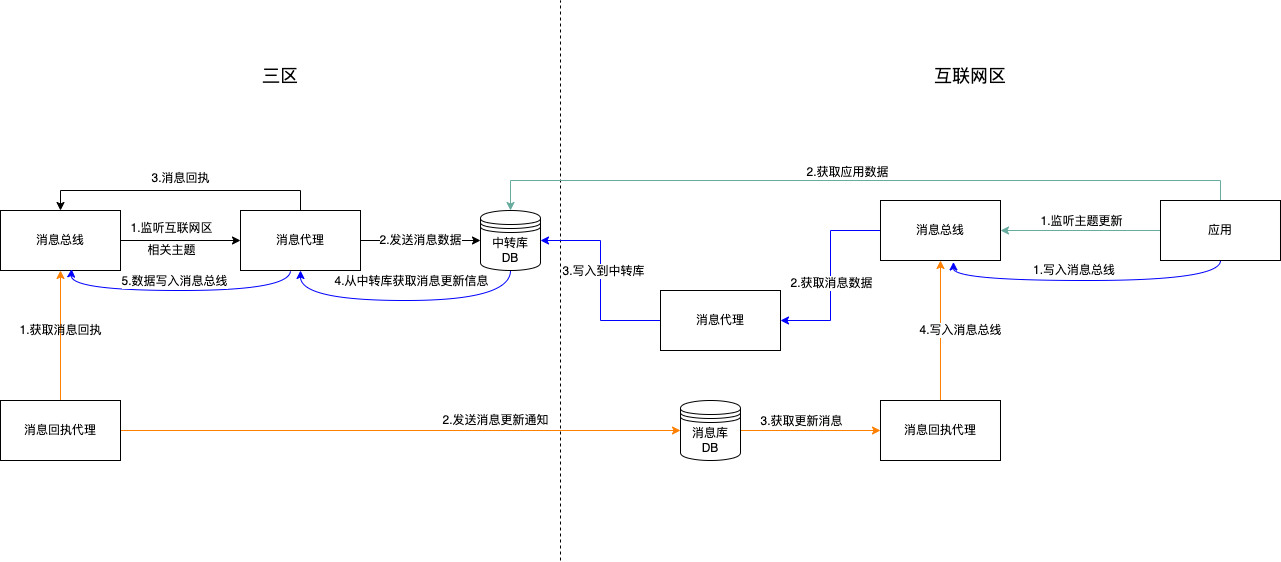

The diagram above was exported from draw.io. Its source (the exported page's mxGraphModel, read from the mxfile embedded in the PNG):
<mxGraphModel dx="1426" dy="627" grid="1" gridSize="10" guides="1" tooltips="1" connect="1" arrows="1" fold="1" page="1" pageScale="1" pageWidth="827" pageHeight="1169" math="0" shadow="0">
  <root>
    <mxCell id="0" />
    <mxCell id="1" parent="0" />
    <mxCell id="2Cvc88GyRyda1wZsC7F1-8" style="edgeStyle=orthogonalEdgeStyle;rounded=0;orthogonalLoop=1;jettySize=auto;html=1;exitX=1;exitY=0.5;exitDx=0;exitDy=0;entryX=0;entryY=0.5;entryDx=0;entryDy=0;fontSize=18;" edge="1" parent="1" source="2Cvc88GyRyda1wZsC7F1-1" target="2Cvc88GyRyda1wZsC7F1-3">
      <mxGeometry relative="1" as="geometry" />
    </mxCell>
    <mxCell id="2Cvc88GyRyda1wZsC7F1-9" value="&lt;font style=&quot;font-size: 12px&quot;&gt;1.监听互联网区&lt;br&gt;相关主题&lt;br&gt;&lt;/font&gt;" style="edgeLabel;html=1;align=center;verticalAlign=middle;resizable=0;points=[];fontSize=18;labelBackgroundColor=none;" vertex="1" connectable="0" parent="2Cvc88GyRyda1wZsC7F1-8">
      <mxGeometry x="-0.4167" y="4" relative="1" as="geometry">
        <mxPoint x="15" y="-1" as="offset" />
      </mxGeometry>
    </mxCell>
    <mxCell id="2Cvc88GyRyda1wZsC7F1-1" value="消息总线" style="rounded=0;whiteSpace=wrap;html=1;" vertex="1" parent="1">
      <mxGeometry x="50" y="270" width="120" height="60" as="geometry" />
    </mxCell>
    <mxCell id="2Cvc88GyRyda1wZsC7F1-10" value="2.发送消息数据" style="edgeStyle=orthogonalEdgeStyle;rounded=0;orthogonalLoop=1;jettySize=auto;html=1;exitX=1;exitY=0.5;exitDx=0;exitDy=0;entryX=0;entryY=0.5;entryDx=0;entryDy=0;fontSize=12;" edge="1" parent="1" source="2Cvc88GyRyda1wZsC7F1-3" target="2Cvc88GyRyda1wZsC7F1-5">
      <mxGeometry relative="1" as="geometry" />
    </mxCell>
    <mxCell id="2Cvc88GyRyda1wZsC7F1-17" style="edgeStyle=orthogonalEdgeStyle;rounded=0;orthogonalLoop=1;jettySize=auto;html=1;entryX=0;entryY=0.5;entryDx=0;entryDy=0;fontSize=12;exitX=1;exitY=0.5;exitDx=0;exitDy=0;strokeColor=#FF8000;" edge="1" parent="1" source="2Cvc88GyRyda1wZsC7F1-27" target="2Cvc88GyRyda1wZsC7F1-16">
      <mxGeometry relative="1" as="geometry">
        <mxPoint x="180" y="510" as="sourcePoint" />
      </mxGeometry>
    </mxCell>
    <mxCell id="2Cvc88GyRyda1wZsC7F1-25" style="edgeStyle=orthogonalEdgeStyle;rounded=0;orthogonalLoop=1;jettySize=auto;html=1;exitX=0.5;exitY=0;exitDx=0;exitDy=0;entryX=0.5;entryY=0;entryDx=0;entryDy=0;fontSize=12;" edge="1" parent="1" source="2Cvc88GyRyda1wZsC7F1-3" target="2Cvc88GyRyda1wZsC7F1-1">
      <mxGeometry relative="1" as="geometry" />
    </mxCell>
    <mxCell id="2Cvc88GyRyda1wZsC7F1-43" style="edgeStyle=orthogonalEdgeStyle;curved=1;rounded=0;orthogonalLoop=1;jettySize=auto;html=1;fontSize=12;strokeColor=#0000FF;entryX=0.592;entryY=0.975;entryDx=0;entryDy=0;entryPerimeter=0;" edge="1" parent="1" target="2Cvc88GyRyda1wZsC7F1-1">
      <mxGeometry relative="1" as="geometry">
        <mxPoint x="340" y="330" as="sourcePoint" />
        <Array as="points">
          <mxPoint x="340" y="350" />
          <mxPoint x="120" y="350" />
        </Array>
      </mxGeometry>
    </mxCell>
    <mxCell id="2Cvc88GyRyda1wZsC7F1-44" value="5.数据写入消息总线" style="edgeLabel;html=1;align=center;verticalAlign=middle;resizable=0;points=[];fontSize=12;" vertex="1" connectable="0" parent="2Cvc88GyRyda1wZsC7F1-43">
      <mxGeometry x="0.3571" y="-4" relative="1" as="geometry">
        <mxPoint x="40" y="-6" as="offset" />
      </mxGeometry>
    </mxCell>
    <mxCell id="2Cvc88GyRyda1wZsC7F1-3" value="消息代理" style="rounded=0;whiteSpace=wrap;html=1;" vertex="1" parent="1">
      <mxGeometry x="290" y="270" width="120" height="60" as="geometry" />
    </mxCell>
    <mxCell id="2Cvc88GyRyda1wZsC7F1-37" style="edgeStyle=orthogonalEdgeStyle;rounded=0;orthogonalLoop=1;jettySize=auto;html=1;exitX=0.5;exitY=1;exitDx=0;exitDy=0;entryX=0.5;entryY=1;entryDx=0;entryDy=0;fontSize=12;strokeColor=#0000FF;curved=1;" edge="1" parent="1" source="2Cvc88GyRyda1wZsC7F1-5" target="2Cvc88GyRyda1wZsC7F1-3">
      <mxGeometry relative="1" as="geometry">
        <Array as="points">
          <mxPoint x="560" y="360" />
          <mxPoint x="350" y="360" />
        </Array>
      </mxGeometry>
    </mxCell>
    <mxCell id="2Cvc88GyRyda1wZsC7F1-39" value="4.从中转库获取消息更新信息" style="edgeLabel;html=1;align=center;verticalAlign=middle;resizable=0;points=[];fontSize=12;" vertex="1" connectable="0" parent="2Cvc88GyRyda1wZsC7F1-37">
      <mxGeometry x="0.24" y="1" relative="1" as="geometry">
        <mxPoint x="37" y="-21" as="offset" />
      </mxGeometry>
    </mxCell>
    <mxCell id="2Cvc88GyRyda1wZsC7F1-5" value="中转库&lt;br&gt;DB" style="shape=datastore;whiteSpace=wrap;html=1;" vertex="1" parent="1">
      <mxGeometry x="530" y="270" width="60" height="60" as="geometry" />
    </mxCell>
    <mxCell id="2Cvc88GyRyda1wZsC7F1-6" value="" style="endArrow=none;dashed=1;html=1;rounded=0;" edge="1" parent="1">
      <mxGeometry width="50" height="50" relative="1" as="geometry">
        <mxPoint x="610" y="620" as="sourcePoint" />
        <mxPoint x="610" y="60" as="targetPoint" />
      </mxGeometry>
    </mxCell>
    <mxCell id="2Cvc88GyRyda1wZsC7F1-7" value="&lt;font style=&quot;font-size: 18px&quot;&gt;三区&lt;/font&gt;" style="text;html=1;strokeColor=none;fillColor=none;align=center;verticalAlign=middle;whiteSpace=wrap;rounded=0;" vertex="1" parent="1">
      <mxGeometry x="300" y="120" width="60" height="30" as="geometry" />
    </mxCell>
    <mxCell id="2Cvc88GyRyda1wZsC7F1-31" style="edgeStyle=orthogonalEdgeStyle;rounded=0;orthogonalLoop=1;jettySize=auto;html=1;exitX=0;exitY=0.5;exitDx=0;exitDy=0;entryX=1;entryY=0.5;entryDx=0;entryDy=0;fontSize=12;strokeColor=#0000FF;" edge="1" parent="1" source="2Cvc88GyRyda1wZsC7F1-11" target="2Cvc88GyRyda1wZsC7F1-30">
      <mxGeometry relative="1" as="geometry" />
    </mxCell>
    <mxCell id="2Cvc88GyRyda1wZsC7F1-35" value="2.获取消息数据" style="edgeLabel;html=1;align=center;verticalAlign=middle;resizable=0;points=[];fontSize=12;" vertex="1" connectable="0" parent="2Cvc88GyRyda1wZsC7F1-31">
      <mxGeometry x="0.0684" relative="1" as="geometry">
        <mxPoint y="1" as="offset" />
      </mxGeometry>
    </mxCell>
    <mxCell id="2Cvc88GyRyda1wZsC7F1-11" value="消息总线" style="rounded=0;whiteSpace=wrap;html=1;" vertex="1" parent="1">
      <mxGeometry x="930" y="260" width="120" height="60" as="geometry" />
    </mxCell>
    <mxCell id="2Cvc88GyRyda1wZsC7F1-13" style="edgeStyle=orthogonalEdgeStyle;rounded=0;orthogonalLoop=1;jettySize=auto;html=1;exitX=0;exitY=0.5;exitDx=0;exitDy=0;entryX=1;entryY=0.5;entryDx=0;entryDy=0;fontSize=12;strokeColor=#67AB9F;" edge="1" parent="1" source="2Cvc88GyRyda1wZsC7F1-12" target="2Cvc88GyRyda1wZsC7F1-11">
      <mxGeometry relative="1" as="geometry" />
    </mxCell>
    <mxCell id="2Cvc88GyRyda1wZsC7F1-14" value="1.监听主题更新" style="edgeLabel;html=1;align=center;verticalAlign=middle;resizable=0;points=[];fontSize=12;" vertex="1" connectable="0" parent="2Cvc88GyRyda1wZsC7F1-13">
      <mxGeometry x="0.25" y="1" relative="1" as="geometry">
        <mxPoint x="20" y="-11" as="offset" />
      </mxGeometry>
    </mxCell>
    <mxCell id="2Cvc88GyRyda1wZsC7F1-23" style="edgeStyle=orthogonalEdgeStyle;rounded=0;orthogonalLoop=1;jettySize=auto;html=1;exitX=0.5;exitY=0;exitDx=0;exitDy=0;entryX=0.5;entryY=0;entryDx=0;entryDy=0;fontSize=12;strokeColor=#67AB9F;" edge="1" parent="1" source="2Cvc88GyRyda1wZsC7F1-12" target="2Cvc88GyRyda1wZsC7F1-5">
      <mxGeometry relative="1" as="geometry" />
    </mxCell>
    <mxCell id="2Cvc88GyRyda1wZsC7F1-24" value="2.获取应用数据" style="edgeLabel;html=1;align=center;verticalAlign=middle;resizable=0;points=[];fontSize=12;" vertex="1" connectable="0" parent="2Cvc88GyRyda1wZsC7F1-23">
      <mxGeometry x="0.0368" y="3" relative="1" as="geometry">
        <mxPoint y="-12" as="offset" />
      </mxGeometry>
    </mxCell>
    <mxCell id="2Cvc88GyRyda1wZsC7F1-34" style="edgeStyle=orthogonalEdgeStyle;rounded=0;orthogonalLoop=1;jettySize=auto;html=1;exitX=0.5;exitY=1;exitDx=0;exitDy=0;entryX=0.608;entryY=1.025;entryDx=0;entryDy=0;fontSize=12;strokeColor=#0000FF;curved=1;entryPerimeter=0;" edge="1" parent="1" source="2Cvc88GyRyda1wZsC7F1-12" target="2Cvc88GyRyda1wZsC7F1-11">
      <mxGeometry relative="1" as="geometry">
        <Array as="points">
          <mxPoint x="1270" y="340" />
          <mxPoint x="1003" y="340" />
        </Array>
      </mxGeometry>
    </mxCell>
    <mxCell id="2Cvc88GyRyda1wZsC7F1-12" value="应用" style="rounded=0;whiteSpace=wrap;html=1;labelBackgroundColor=none;fontSize=12;" vertex="1" parent="1">
      <mxGeometry x="1210" y="260" width="120" height="60" as="geometry" />
    </mxCell>
    <mxCell id="2Cvc88GyRyda1wZsC7F1-20" style="edgeStyle=orthogonalEdgeStyle;rounded=0;orthogonalLoop=1;jettySize=auto;html=1;exitX=1;exitY=0.5;exitDx=0;exitDy=0;entryX=0;entryY=0.5;entryDx=0;entryDy=0;fontSize=12;strokeColor=#FF8000;" edge="1" parent="1" source="2Cvc88GyRyda1wZsC7F1-16" target="2Cvc88GyRyda1wZsC7F1-19">
      <mxGeometry relative="1" as="geometry" />
    </mxCell>
    <mxCell id="2Cvc88GyRyda1wZsC7F1-21" value="3.获取更新消息" style="edgeLabel;html=1;align=center;verticalAlign=middle;resizable=0;points=[];fontSize=12;" vertex="1" connectable="0" parent="2Cvc88GyRyda1wZsC7F1-20">
      <mxGeometry x="-0.6286" y="-1" relative="1" as="geometry">
        <mxPoint x="34" y="-11" as="offset" />
      </mxGeometry>
    </mxCell>
    <mxCell id="2Cvc88GyRyda1wZsC7F1-16" value="消息库&lt;br&gt;DB" style="shape=datastore;whiteSpace=wrap;html=1;" vertex="1" parent="1">
      <mxGeometry x="730" y="460" width="60" height="60" as="geometry" />
    </mxCell>
    <mxCell id="2Cvc88GyRyda1wZsC7F1-18" value="2.发送消息更新通知" style="text;html=1;align=center;verticalAlign=middle;resizable=0;points=[];autosize=1;strokeColor=none;fillColor=none;fontSize=12;" vertex="1" parent="1">
      <mxGeometry x="485" y="470" width="120" height="20" as="geometry" />
    </mxCell>
    <mxCell id="2Cvc88GyRyda1wZsC7F1-22" value="4.写入消息总线" style="edgeStyle=orthogonalEdgeStyle;rounded=0;orthogonalLoop=1;jettySize=auto;html=1;exitX=0.5;exitY=0;exitDx=0;exitDy=0;entryX=0.5;entryY=1;entryDx=0;entryDy=0;fontSize=12;strokeColor=#FF8000;" edge="1" parent="1" source="2Cvc88GyRyda1wZsC7F1-19" target="2Cvc88GyRyda1wZsC7F1-11">
      <mxGeometry y="-20" relative="1" as="geometry">
        <mxPoint as="offset" />
      </mxGeometry>
    </mxCell>
    <mxCell id="2Cvc88GyRyda1wZsC7F1-19" value="消息回执代理" style="rounded=0;whiteSpace=wrap;html=1;" vertex="1" parent="1">
      <mxGeometry x="930" y="460" width="120" height="60" as="geometry" />
    </mxCell>
    <mxCell id="2Cvc88GyRyda1wZsC7F1-26" value="3.消息回执" style="text;html=1;align=center;verticalAlign=middle;resizable=0;points=[];autosize=1;strokeColor=none;fillColor=none;fontSize=12;" vertex="1" parent="1">
      <mxGeometry x="195" y="228" width="70" height="20" as="geometry" />
    </mxCell>
    <mxCell id="2Cvc88GyRyda1wZsC7F1-28" style="edgeStyle=orthogonalEdgeStyle;rounded=0;orthogonalLoop=1;jettySize=auto;html=1;exitX=0.5;exitY=0;exitDx=0;exitDy=0;entryX=0.5;entryY=1;entryDx=0;entryDy=0;fontSize=12;strokeColor=#FF8000;" edge="1" parent="1" source="2Cvc88GyRyda1wZsC7F1-27" target="2Cvc88GyRyda1wZsC7F1-1">
      <mxGeometry relative="1" as="geometry" />
    </mxCell>
    <mxCell id="2Cvc88GyRyda1wZsC7F1-27" value="消息回执代理" style="rounded=0;whiteSpace=wrap;html=1;" vertex="1" parent="1">
      <mxGeometry x="50" y="460" width="120" height="60" as="geometry" />
    </mxCell>
    <mxCell id="2Cvc88GyRyda1wZsC7F1-29" value="1.获取消息回执" style="text;html=1;align=center;verticalAlign=middle;resizable=0;points=[];autosize=1;strokeColor=none;fillColor=none;fontSize=12;" vertex="1" parent="1">
      <mxGeometry x="60" y="380" width="100" height="20" as="geometry" />
    </mxCell>
    <mxCell id="2Cvc88GyRyda1wZsC7F1-32" style="edgeStyle=orthogonalEdgeStyle;rounded=0;orthogonalLoop=1;jettySize=auto;html=1;exitX=0;exitY=0.5;exitDx=0;exitDy=0;entryX=1;entryY=0.5;entryDx=0;entryDy=0;fontSize=12;strokeColor=#0000FF;" edge="1" parent="1" source="2Cvc88GyRyda1wZsC7F1-30" target="2Cvc88GyRyda1wZsC7F1-5">
      <mxGeometry relative="1" as="geometry" />
    </mxCell>
    <mxCell id="2Cvc88GyRyda1wZsC7F1-36" value="3.写入到中转库" style="edgeLabel;html=1;align=center;verticalAlign=middle;resizable=0;points=[];fontSize=12;" vertex="1" connectable="0" parent="2Cvc88GyRyda1wZsC7F1-32">
      <mxGeometry x="0.105" y="-2" relative="1" as="geometry">
        <mxPoint y="1" as="offset" />
      </mxGeometry>
    </mxCell>
    <mxCell id="2Cvc88GyRyda1wZsC7F1-30" value="消息代理" style="rounded=0;whiteSpace=wrap;html=1;" vertex="1" parent="1">
      <mxGeometry x="710" y="350" width="120" height="60" as="geometry" />
    </mxCell>
    <mxCell id="2Cvc88GyRyda1wZsC7F1-46" value="&lt;span style=&quot;color: rgb(0 , 0 , 0) ; font-family: &amp;#34;helvetica&amp;#34; ; font-size: 12px ; font-style: normal ; font-weight: 400 ; letter-spacing: normal ; text-align: center ; text-indent: 0px ; text-transform: none ; word-spacing: 0px ; background-color: rgb(255 , 255 , 255) ; display: inline ; float: none&quot;&gt;1.写入消息总线&lt;/span&gt;" style="text;whiteSpace=wrap;html=1;fontSize=12;" vertex="1" parent="1">
      <mxGeometry x="1081" y="316" width="110" height="30" as="geometry" />
    </mxCell>
    <mxCell id="2Cvc88GyRyda1wZsC7F1-51" value="&lt;font style=&quot;font-size: 18px&quot;&gt;互联网区&lt;/font&gt;" style="text;html=1;strokeColor=none;fillColor=none;align=center;verticalAlign=middle;whiteSpace=wrap;rounded=0;" vertex="1" parent="1">
      <mxGeometry x="980" y="120" width="80" height="30" as="geometry" />
    </mxCell>
  </root>
</mxGraphModel>